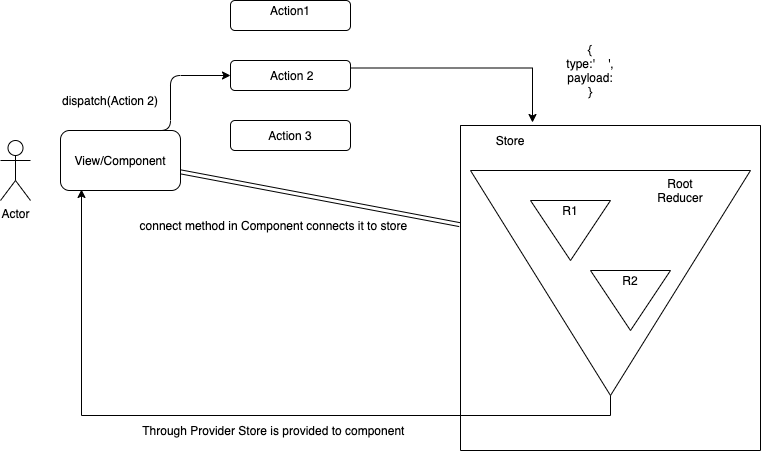

The diagram above was exported from draw.io. Its source (the exported page's mxGraphModel, read from the mxfile embedded in the PNG):
<mxGraphModel dx="946" dy="511" grid="1" gridSize="10" guides="1" tooltips="1" connect="1" arrows="1" fold="1" page="1" pageScale="1" pageWidth="850" pageHeight="1100" math="0" shadow="0">
  <root>
    <mxCell id="0" />
    <mxCell id="1" parent="0" />
    <mxCell id="afhmMpGtIqGZCCthYj6N-1" value="Actor" style="shape=umlActor;verticalLabelPosition=bottom;verticalAlign=top;html=1;outlineConnect=0;" vertex="1" parent="1">
      <mxGeometry x="90" y="180" width="30" height="60" as="geometry" />
    </mxCell>
    <mxCell id="afhmMpGtIqGZCCthYj6N-2" value="" style="rounded=1;whiteSpace=wrap;html=1;" vertex="1" parent="1">
      <mxGeometry x="150" y="170" width="120" height="60" as="geometry" />
    </mxCell>
    <mxCell id="afhmMpGtIqGZCCthYj6N-3" value="View/Component" style="text;html=1;strokeColor=none;fillColor=none;align=center;verticalAlign=middle;whiteSpace=wrap;rounded=0;" vertex="1" parent="1">
      <mxGeometry x="190" y="190" width="40" height="20" as="geometry" />
    </mxCell>
    <mxCell id="afhmMpGtIqGZCCthYj6N-6" value="" style="rounded=1;whiteSpace=wrap;html=1;" vertex="1" parent="1">
      <mxGeometry x="320" y="40" width="120" height="30" as="geometry" />
    </mxCell>
    <mxCell id="afhmMpGtIqGZCCthYj6N-42" style="edgeStyle=orthogonalEdgeStyle;rounded=0;orthogonalLoop=1;jettySize=auto;html=1;exitX=1;exitY=0.25;exitDx=0;exitDy=0;" edge="1" parent="1" source="afhmMpGtIqGZCCthYj6N-7">
      <mxGeometry relative="1" as="geometry">
        <mxPoint x="622" y="162" as="targetPoint" />
        <Array as="points">
          <mxPoint x="622" y="108" />
        </Array>
      </mxGeometry>
    </mxCell>
    <mxCell id="afhmMpGtIqGZCCthYj6N-7" value="" style="rounded=1;whiteSpace=wrap;html=1;" vertex="1" parent="1">
      <mxGeometry x="320" y="100" width="120" height="30" as="geometry" />
    </mxCell>
    <mxCell id="afhmMpGtIqGZCCthYj6N-8" value="" style="rounded=1;whiteSpace=wrap;html=1;" vertex="1" parent="1">
      <mxGeometry x="320" y="160" width="120" height="30" as="geometry" />
    </mxCell>
    <mxCell id="afhmMpGtIqGZCCthYj6N-9" value="Action1" style="text;html=1;strokeColor=none;fillColor=none;align=center;verticalAlign=middle;whiteSpace=wrap;rounded=0;" vertex="1" parent="1">
      <mxGeometry x="360" y="40" width="40" height="20" as="geometry" />
    </mxCell>
    <mxCell id="afhmMpGtIqGZCCthYj6N-10" value="Action 2&amp;nbsp;&amp;nbsp;" style="text;html=1;strokeColor=none;fillColor=none;align=center;verticalAlign=middle;whiteSpace=wrap;rounded=0;" vertex="1" parent="1">
      <mxGeometry x="345" y="105" width="80" height="20" as="geometry" />
    </mxCell>
    <mxCell id="afhmMpGtIqGZCCthYj6N-11" value="Action 3" style="text;html=1;strokeColor=none;fillColor=none;align=center;verticalAlign=middle;whiteSpace=wrap;rounded=0;" vertex="1" parent="1">
      <mxGeometry x="350" y="165" width="60" height="20" as="geometry" />
    </mxCell>
    <mxCell id="afhmMpGtIqGZCCthYj6N-29" value="" style="swimlane;startSize=0;" vertex="1" parent="1">
      <mxGeometry x="550" y="165" width="300" height="325" as="geometry" />
    </mxCell>
    <mxCell id="afhmMpGtIqGZCCthYj6N-30" value="" style="triangle;whiteSpace=wrap;html=1;direction=south;" vertex="1" parent="afhmMpGtIqGZCCthYj6N-29">
      <mxGeometry x="10" y="45" width="280" height="225" as="geometry" />
    </mxCell>
    <mxCell id="afhmMpGtIqGZCCthYj6N-31" value="" style="triangle;whiteSpace=wrap;html=1;direction=south;" vertex="1" parent="afhmMpGtIqGZCCthYj6N-29">
      <mxGeometry x="70" y="75" width="80" height="60" as="geometry" />
    </mxCell>
    <mxCell id="afhmMpGtIqGZCCthYj6N-32" value="" style="triangle;whiteSpace=wrap;html=1;direction=south;" vertex="1" parent="afhmMpGtIqGZCCthYj6N-29">
      <mxGeometry x="130" y="145" width="80" height="60" as="geometry" />
    </mxCell>
    <mxCell id="afhmMpGtIqGZCCthYj6N-33" value="Root Reducer" style="text;html=1;strokeColor=none;fillColor=none;align=center;verticalAlign=middle;whiteSpace=wrap;rounded=0;" vertex="1" parent="afhmMpGtIqGZCCthYj6N-29">
      <mxGeometry x="200" y="55" width="40" height="20" as="geometry" />
    </mxCell>
    <mxCell id="afhmMpGtIqGZCCthYj6N-34" value="R1" style="text;html=1;strokeColor=none;fillColor=none;align=center;verticalAlign=middle;whiteSpace=wrap;rounded=0;" vertex="1" parent="afhmMpGtIqGZCCthYj6N-29">
      <mxGeometry x="90" y="75" width="40" height="20" as="geometry" />
    </mxCell>
    <mxCell id="afhmMpGtIqGZCCthYj6N-35" value="R2" style="text;html=1;strokeColor=none;fillColor=none;align=center;verticalAlign=middle;whiteSpace=wrap;rounded=0;" vertex="1" parent="afhmMpGtIqGZCCthYj6N-29">
      <mxGeometry x="150" y="145" width="40" height="20" as="geometry" />
    </mxCell>
    <mxCell id="afhmMpGtIqGZCCthYj6N-36" value="Store" style="text;html=1;strokeColor=none;fillColor=none;align=center;verticalAlign=middle;whiteSpace=wrap;rounded=0;" vertex="1" parent="afhmMpGtIqGZCCthYj6N-29">
      <mxGeometry x="30" y="5" width="40" height="20" as="geometry" />
    </mxCell>
    <mxCell id="afhmMpGtIqGZCCthYj6N-38" value="" style="edgeStyle=elbowEdgeStyle;elbow=horizontal;endArrow=classic;html=1;entryX=0;entryY=0.5;entryDx=0;entryDy=0;" edge="1" parent="1" target="afhmMpGtIqGZCCthYj6N-7">
      <mxGeometry width="50" height="50" relative="1" as="geometry">
        <mxPoint x="200" y="170" as="sourcePoint" />
        <mxPoint x="250" y="120" as="targetPoint" />
      </mxGeometry>
    </mxCell>
    <mxCell id="afhmMpGtIqGZCCthYj6N-43" style="edgeStyle=orthogonalEdgeStyle;rounded=0;orthogonalLoop=1;jettySize=auto;html=1;exitX=1;exitY=0.5;exitDx=0;exitDy=0;entryX=0.175;entryY=0.983;entryDx=0;entryDy=0;entryPerimeter=0;" edge="1" parent="1" source="afhmMpGtIqGZCCthYj6N-30" target="afhmMpGtIqGZCCthYj6N-2">
      <mxGeometry relative="1" as="geometry">
        <mxPoint x="170" y="240" as="targetPoint" />
      </mxGeometry>
    </mxCell>
    <mxCell id="afhmMpGtIqGZCCthYj6N-45" value="" style="shape=link;html=1;entryX=-0.003;entryY=0.305;entryDx=0;entryDy=0;entryPerimeter=0;" edge="1" parent="1" source="afhmMpGtIqGZCCthYj6N-2" target="afhmMpGtIqGZCCthYj6N-29">
      <mxGeometry width="100" relative="1" as="geometry">
        <mxPoint x="430" y="260" as="sourcePoint" />
        <mxPoint x="530" y="260" as="targetPoint" />
      </mxGeometry>
    </mxCell>
    <mxCell id="afhmMpGtIqGZCCthYj6N-46" value="{&lt;br&gt;type:'&amp;nbsp; &amp;nbsp; ',&lt;br&gt;payload:&lt;br&gt;}" style="text;html=1;strokeColor=none;fillColor=none;align=center;verticalAlign=middle;whiteSpace=wrap;rounded=0;" vertex="1" parent="1">
      <mxGeometry x="620" y="80" width="120" height="60" as="geometry" />
    </mxCell>
    <mxCell id="afhmMpGtIqGZCCthYj6N-47" value="dispatch(Action 2)" style="text;html=1;strokeColor=none;fillColor=none;align=center;verticalAlign=middle;whiteSpace=wrap;rounded=0;" vertex="1" parent="1">
      <mxGeometry x="120" y="130" width="160" height="20" as="geometry" />
    </mxCell>
    <mxCell id="afhmMpGtIqGZCCthYj6N-48" value="connect method in Component connects it to store&amp;nbsp;" style="text;html=1;strokeColor=none;fillColor=none;align=center;verticalAlign=middle;whiteSpace=wrap;rounded=0;" vertex="1" parent="1">
      <mxGeometry x="210" y="260" width="310" height="10" as="geometry" />
    </mxCell>
    <mxCell id="afhmMpGtIqGZCCthYj6N-49" value="Through Provider Store is provided to component&amp;nbsp;" style="text;html=1;strokeColor=none;fillColor=none;align=center;verticalAlign=middle;whiteSpace=wrap;rounded=0;" vertex="1" parent="1">
      <mxGeometry x="225" y="460" width="280" height="20" as="geometry" />
    </mxCell>
  </root>
</mxGraphModel>